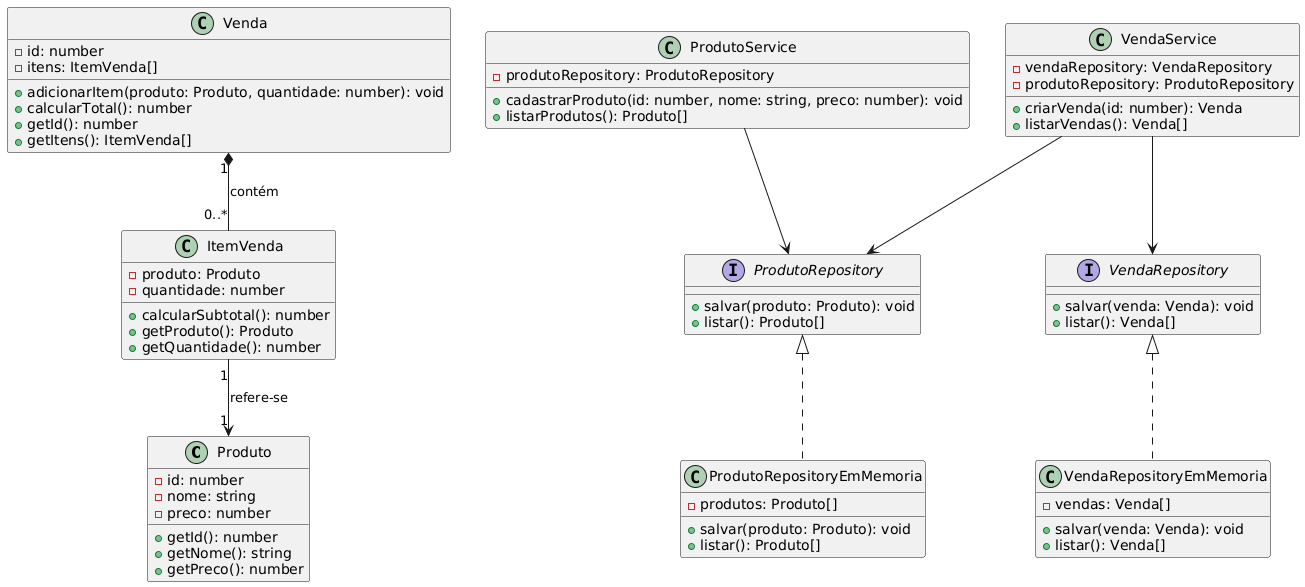

The diagram above was rendered by PlantUML. Its source (embedded in the PNG):
@startuml
' =========================
' ENTIDADES (DOMAIN)
' =========================

class Produto {
  - id: number
  - nome: string
  - preco: number
  + getId(): number
  + getNome(): string
  + getPreco(): number
}

class ItemVenda {
  - produto: Produto
  - quantidade: number
  + calcularSubtotal(): number
  + getProduto(): Produto
  + getQuantidade(): number
}

class Venda {
  - id: number
  - itens: ItemVenda[]
  + adicionarItem(produto: Produto, quantidade: number): void
  + calcularTotal(): number
  + getId(): number
  + getItens(): ItemVenda[]
}

' =========================
' REPOSITÓRIOS (INTERFACES)
' =========================

interface ProdutoRepository {
  + salvar(produto: Produto): void
  + listar(): Produto[]
}

interface VendaRepository {
  + salvar(venda: Venda): void
  + listar(): Venda[]
}

' =========================
' IMPLEMENTAÇÕES (INFRA)
' =========================

class ProdutoRepositoryEmMemoria {
  - produtos: Produto[]
  + salvar(produto: Produto): void
  + listar(): Produto[]
}

class VendaRepositoryEmMemoria {
  - vendas: Venda[]
  + salvar(venda: Venda): void
  + listar(): Venda[]
}

' =========================
' SERVICES (APPLICATION)
' =========================

class ProdutoService {
  - produtoRepository: ProdutoRepository
  + cadastrarProduto(id: number, nome: string, preco: number): void
  + listarProdutos(): Produto[]
}

class VendaService {
  - vendaRepository: VendaRepository
  - produtoRepository: ProdutoRepository
  + criarVenda(id: number): Venda
  + listarVendas(): Venda[]
}

' =========================
' RELACIONAMENTOS
' =========================

Venda "1" *-- "0..*" ItemVenda : contém
ItemVenda "1" --> "1" Produto : refere-se

ProdutoRepository <|.. ProdutoRepositoryEmMemoria
VendaRepository <|.. VendaRepositoryEmMemoria

ProdutoService --> ProdutoRepository
VendaService --> VendaRepository
VendaService --> ProdutoRepository
@enduml